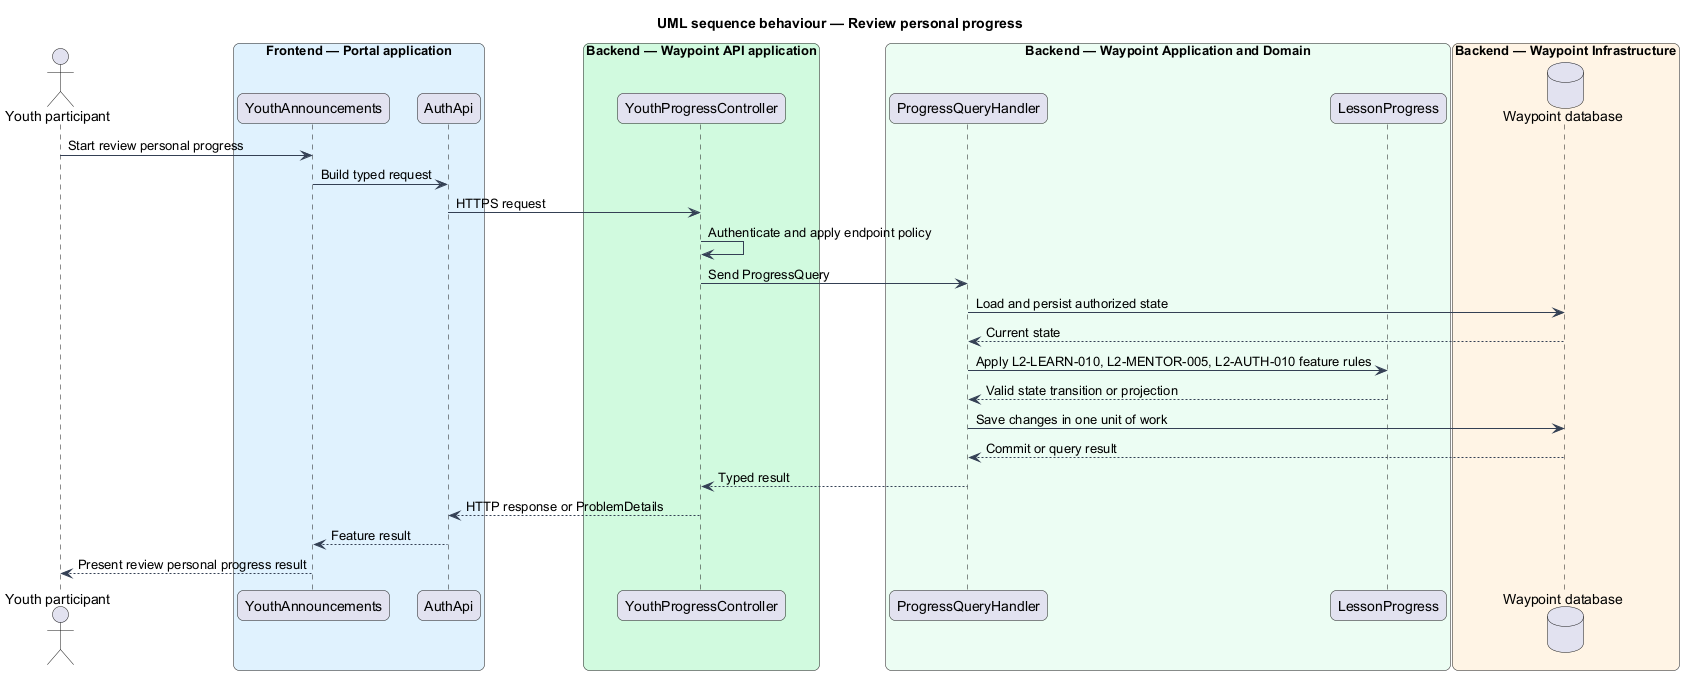

The diagram above was rendered by PlantUML. Its source (embedded in the PNG):
@startuml

title UML sequence behaviour — Review personal progress
skinparam backgroundColor #FFFFFF
skinparam shadowing false
skinparam roundcorner 12
skinparam defaultFontName Arial
skinparam ArrowColor #344054
skinparam rectangle {
  BorderColor #344054
  FontColor #101828
}
skinparam package {
  BorderColor #667085
  FontColor #101828
  BackgroundColor #F9FAFB
}
actor "Youth participant" as actor
box "Frontend — Portal application" #E0F2FE
  participant "YouthAnnouncements" as page
  participant "AuthApi" as client
end box
box "Backend — Waypoint API application" #D1FADF
  participant "YouthProgressController" as controller
end box
box "Backend — Waypoint Application and Domain" #ECFDF3
  participant "ProgressQueryHandler" as handler
  participant "LessonProgress" as entity
end box
box "Backend — Waypoint Infrastructure" #FFF4E5
  database "Waypoint database" as db
end box
actor -> page : Start review personal progress
page -> client : Build typed request
client -> controller : HTTPS request
controller -> controller : Authenticate and apply endpoint policy
controller -> handler : Send ProgressQuery
handler -> db : Load and persist authorized state
db --> handler : Current state
handler -> entity : Apply L2-LEARN-010, L2-MENTOR-005, L2-AUTH-010 feature rules
entity --> handler : Valid state transition or projection
handler -> db : Save changes in one unit of work
db --> handler : Commit or query result
handler --> controller : Typed result
controller --> client : HTTP response or ProblemDetails
client --> page : Feature result
page --> actor : Present review personal progress result
@enduml